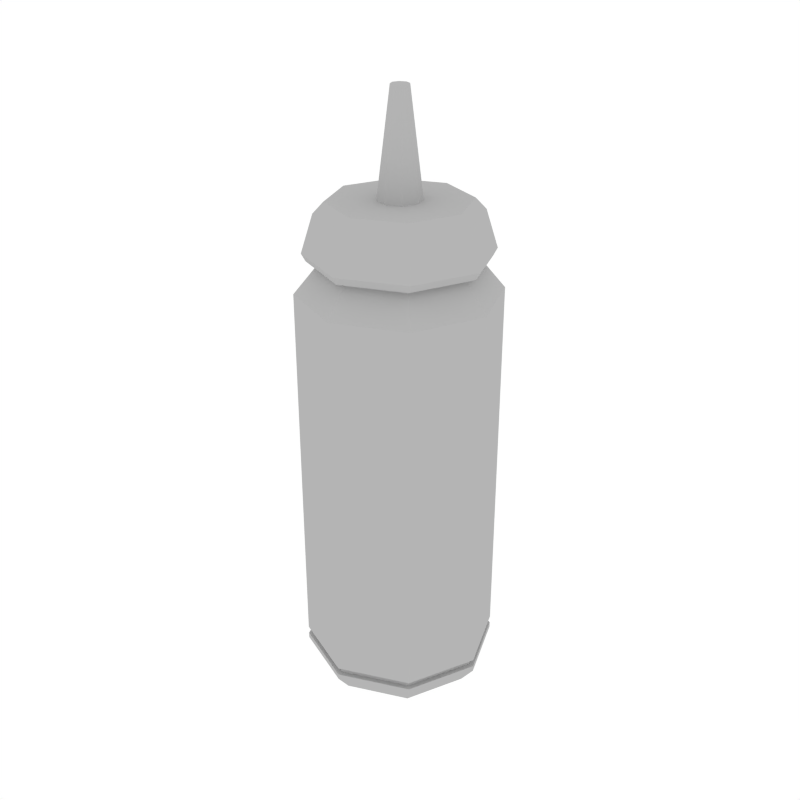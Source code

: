 # Source: MayoBottle.blend  (saved by Blender 2.79.0; exported with 4.5.12 LTS)
import bpy
from mathutils import Matrix  # noqa: F401  (used for matrix-valued properties, if any)

bpy.ops.wm.read_factory_settings(use_empty=True)
scene = bpy.context.scene
scene.name = 'Scene'

# ---- collections
col_collection_1 = bpy.data.collections.new('Collection 1'); scene.collection.children.link(col_collection_1)

# ---- materials (node trees are filled in below, after node groups)
mat_white = bpy.data.materials.new('White')
mat_white.alpha_threshold = 0.0
mat_white.diffuse_color = (0.4575, 0.4575, 0.4575, 1.0)
mat_white.roughness = 0.5

# ---- material node trees

# ---- world
world_world = bpy.data.worlds.new('World'); scene.world = world_world
world_world.color = (1.0, 1.0, 1.0)
world_world.use_sun_shadow = False
world_world.sun_shadow_jitter_overblur = 0.0
world_world.cycles.sampling_method = 'NONE'
world_world.cycles.sample_map_resolution = 256

# ---- meshes
me_cylinder_017 = bpy.data.meshes.new('Cylinder.017')
me_cylinder_017.from_pydata([(-0.1364, 0.1364, 1.107), (0.0, 0.2498, 1.038), (-0.1929, 2.855e-09, 1.107), (0.1766, 0.1766, 1.038), (-0.1364, -0.1364, 1.107), (0.2498, -1.092e-08, 1.038), (-1.742e-08, -0.1929, 1.107), (0.1766, -0.1766, 1.038), (0.1364, -0.1364, 1.107), (-2.184e-08, -0.2498, 1.038), (0.1929, -7.878e-09, 1.107), (-0.1766, -0.1766, 1.038), (-5.543e-10, 0.1929, 1.107), (-0.2498, 2.979e-09, 1.038), (0.1364, 0.1364, 1.107), (-0.1766, 0.1766, 1.038), (9.305e-10, 0.2134, -0.01675), (0.0, 0.2498, 0.03085), (0.1509, 0.1509, -0.01675), (0.1766, 0.1766, 0.03085), (0.2134, -1.024e-08, -0.01675), (0.2498, -1.092e-08, 0.03085), (0.1509, -0.1509, -0.01675), (0.1766, -0.1766, 0.03085), (-1.582e-08, -0.2134, -0.01675), (-2.184e-08, -0.2498, 0.03085), (-0.1509, -0.1509, -0.01675), (-0.1766, -0.1766, 0.03085), (-0.2134, 2.792e-09, -0.01675), (-0.2498, 2.979e-09, 0.03085), (-0.1509, 0.1509, -0.01675), (-0.1766, 0.1766, 0.03085), (-5.543e-10, 0.1929, 1.118), (-0.1364, 0.1364, 1.118), (-0.1929, 2.855e-09, 1.118), (-0.1364, -0.1364, 1.118), (-1.742e-08, -0.1929, 1.118), (0.1364, -0.1364, 1.118), (0.1929, -7.878e-09, 1.118), (0.1364, 0.1364, 1.118), (0.03804, 0.03804, 1.258), (0.0538, 2.085e-09, 1.258), (0.03804, -0.03804, 1.258), (-6.095e-09, -0.0538, 1.258), (-0.03804, -0.03804, 1.258), (-0.0538, 4.739e-09, 1.258), (-2.114e-09, 0.0538, 1.258), (-0.03804, 0.03804, 1.258), (-6.115e-10, 0.1731, 1.258), (3.852e-10, 0.1987, 1.231), (-0.1405, 0.1405, 1.231), (-0.1224, 0.1224, 1.258), (-0.1987, 3.246e-09, 1.231), (-0.1731, 2.868e-09, 1.258), (-0.1405, -0.1405, 1.231), (-0.1224, -0.1224, 1.258), (-1.698e-08, -0.1987, 1.231), (-1.342e-08, -0.1731, 1.258), (0.1405, -0.1405, 1.231), (0.1224, -0.1224, 1.258), (0.1987, -7.808e-09, 1.231), (0.1731, -5.673e-09, 1.258), (0.1405, 0.1405, 1.231), (0.1224, 0.1224, 1.258), (0.01564, 0.01564, 1.516), (0.02211, 4.145e-09, 1.516), (0.01564, -0.01564, 1.516), (-3.757e-09, -0.02211, 1.516), (-0.01564, -0.01564, 1.516), (-0.02211, 5.236e-09, 1.516), (-0.01564, 0.01564, 1.516), (-2.121e-09, 0.02211, 1.516), (1.166e-09, 0.2282, 1.137), (5.883e-10, 0.2181, 1.118), (-0.1542, 0.1542, 1.118), (-0.1614, 0.1614, 1.137), (-0.2181, 3.228e-09, 1.118), (-0.2282, 3.431e-09, 1.137), (-0.1542, -0.1542, 1.118), (-0.1614, -0.1614, 1.137), (-1.848e-08, -0.2181, 1.118), (-1.879e-08, -0.2282, 1.137), (0.1542, -0.1542, 1.118), (0.1614, -0.1614, 1.137), (0.2181, -8.907e-09, 1.118), (0.2282, -9.267e-09, 1.137), (0.1542, 0.1542, 1.118), (0.1614, 0.1614, 1.137), (0.0, 0.2498, 0.04572), (0.1766, 0.1766, 0.04572), (-0.1766, 0.1766, 0.04572), (0.2498, -1.092e-08, 0.04572), (0.1766, -0.1766, 0.04572), (-2.184e-08, -0.2498, 0.04572), (-0.1766, -0.1766, 0.04572), (-0.2498, 2.979e-09, 0.04572), (0.0, 0.2498, 0.06615), (-0.1766, 0.1766, 0.06615), (0.1766, 0.1766, 0.06615), (0.2498, -1.092e-08, 0.06615), (0.1766, -0.1766, 0.06615), (-2.184e-08, -0.2498, 0.06615), (-0.1766, -0.1766, 0.06615), (-0.2498, 2.979e-09, 0.06615), (0.1669, 0.1669, 0.06559), (0.1669, 0.1669, 0.04628), (0.2361, -1.012e-08, 0.06559), (0.2361, -1.012e-08, 0.04628), (0.1669, -0.1669, 0.06559), (0.1669, -0.1669, 0.04628), (-2.135e-08, -0.2361, 0.06559), (-2.135e-08, -0.2361, 0.04628), (-0.1669, -0.1669, 0.06559), (-0.1669, -0.1669, 0.04628), (-0.2361, 3.019e-09, 0.06559), (-0.2361, 3.019e-09, 0.04628), (-7.147e-10, 0.2361, 0.04628), (-0.1669, 0.1669, 0.04628), (-7.147e-10, 0.2361, 0.06559), (-0.1669, 0.1669, 0.06559)], [], [(97, 15, 1, 96), (99, 5, 7, 100), (100, 7, 9, 101), (101, 9, 11, 102), (102, 11, 13, 103), (103, 13, 15, 97), (1, 15, 0, 12), (0, 2, 34, 33), (98, 3, 5, 99), (96, 1, 3, 98), (17, 19, 18, 16), (19, 21, 20, 18), (21, 23, 22, 20), (23, 25, 24, 22), (25, 27, 26, 24), (27, 29, 28, 26), (29, 31, 30, 28), (31, 17, 16, 30), (16, 18, 20, 22, 24, 26, 28, 30), (3, 1, 12, 14), (7, 5, 10, 8), (13, 11, 4, 2), (9, 7, 8, 6), (15, 13, 2, 0), (5, 3, 14, 10), (11, 9, 6, 4), (87, 72, 49, 62), (14, 12, 32, 39), (12, 0, 33, 32), (10, 14, 39, 38), (4, 6, 36, 35), (2, 4, 35, 34), (8, 10, 38, 37), (6, 8, 37, 36), (40, 46, 71, 64), (32, 33, 74, 73), (85, 87, 62, 60), (81, 83, 58, 56), (77, 79, 54, 52), (83, 85, 60, 58), (79, 81, 56, 54), (75, 77, 52, 50), (37, 38, 84, 82), (35, 36, 80, 78), (59, 61, 41, 42), (33, 34, 76, 74), (38, 39, 86, 84), (36, 37, 82, 80), (34, 35, 78, 76), (49, 50, 51, 48), (50, 52, 53, 51), (52, 54, 55, 53), (54, 56, 57, 55), (56, 58, 59, 57), (58, 60, 61, 59), (60, 62, 63, 61), (62, 49, 48, 63), (39, 32, 73, 86), (48, 51, 47, 46), (63, 48, 46, 40), (55, 57, 43, 44), (61, 63, 40, 41), (51, 53, 45, 47), (57, 59, 42, 43), (53, 55, 44, 45), (64, 71, 70, 69, 68, 67, 66, 65), (44, 43, 67, 68), (46, 47, 70, 71), (45, 44, 68, 69), (41, 40, 64, 65), (42, 41, 65, 66), (47, 45, 69, 70), (43, 42, 66, 67), (73, 74, 75, 72), (74, 76, 77, 75), (76, 78, 79, 77), (78, 80, 81, 79), (80, 82, 83, 81), (82, 84, 85, 83), (84, 86, 87, 85), (86, 73, 72, 87), (72, 75, 50, 49), (17, 88, 89, 19), (19, 89, 91, 21), (29, 95, 90, 31), (27, 94, 95, 29), (25, 93, 94, 27), (23, 92, 93, 25), (21, 91, 92, 23), (31, 90, 88, 17), (100, 101, 110, 108), (92, 91, 107, 109), (101, 102, 112, 110), (93, 92, 109, 111), (102, 103, 114, 112), (94, 93, 111, 113), (103, 97, 119, 114), (95, 94, 113, 115), (116, 118, 104, 105), (105, 104, 106, 107), (115, 114, 119, 117), (113, 112, 114, 115), (111, 110, 112, 113), (109, 108, 110, 111), (107, 106, 108, 109), (117, 119, 118, 116), (88, 90, 117, 116), (99, 100, 108, 106), (89, 88, 116, 105), (97, 96, 118, 119), (91, 89, 105, 107), (96, 98, 104, 118), (90, 95, 115, 117), (98, 99, 106, 104)])
me_cylinder_017.materials.append(mat_white)
me_cylinder_017.use_remesh_preserve_volume = False
me_cylinder_017.use_remesh_preserve_attributes = False
me_cylinder_017.use_mirror_vertex_groups = False
me_cylinder_017.update()

# ---- objects
ob_mayobottle = bpy.data.objects.new('MayoBottle', me_cylinder_017)

# ---- transforms, parenting, visibility, modifiers, constraints
ob_mayobottle.location = (0.0, 0.0, 0.0)
ob_mayobottle.lineart.crease_threshold = 0.0

# ---- collection membership
col_collection_1.objects.link(ob_mayobottle)

# ---- scene / render settings (as saved in the file)
scene.frame_start = 1; scene.frame_end = 250; scene.frame_set(0)
scene.render.engine = 'CYCLES'
scene.render.resolution_x = 1000
scene.render.resolution_y = 1000
scene.render.dither_intensity = 0.0
scene.cycles.samples = 200
scene.cycles.sampling_pattern = 'TABULATED_SOBOL'
scene.cycles.light_sampling_threshold = 0.0
scene.cycles.use_adaptive_sampling = False
scene.cycles.use_light_tree = False
scene.cycles.caustics_reflective = False
scene.cycles.caustics_refractive = False
scene.cycles.blur_glossy = 0.0
scene.cycles.max_bounces = 2
scene.cycles.pixel_filter_type = 'GAUSSIAN'
scene.cycles.sample_clamp_indirect = 0.0
scene.view_settings.view_transform = 'Standard'
bpy.context.view_layer.update()

# ---- added for rendering (the .blend has no active camera): camera
cam_auto = bpy.data.cameras.new('AutoCamera')
cam_auto.lens = 50.0
cam_auto.sensor_width = 36.0
cam_auto.clip_end = 1000.0
ob_auto_camera = bpy.data.objects.new('AutoCamera', cam_auto)
scene.collection.objects.link(ob_auto_camera)
ob_auto_camera.location = (1.56149, -1.87379, 1.99879)
ob_auto_camera.rotation_euler = (1.09748, -7.21219e-08, 0.694738)
scene.camera = ob_auto_camera
bpy.context.view_layer.update()
